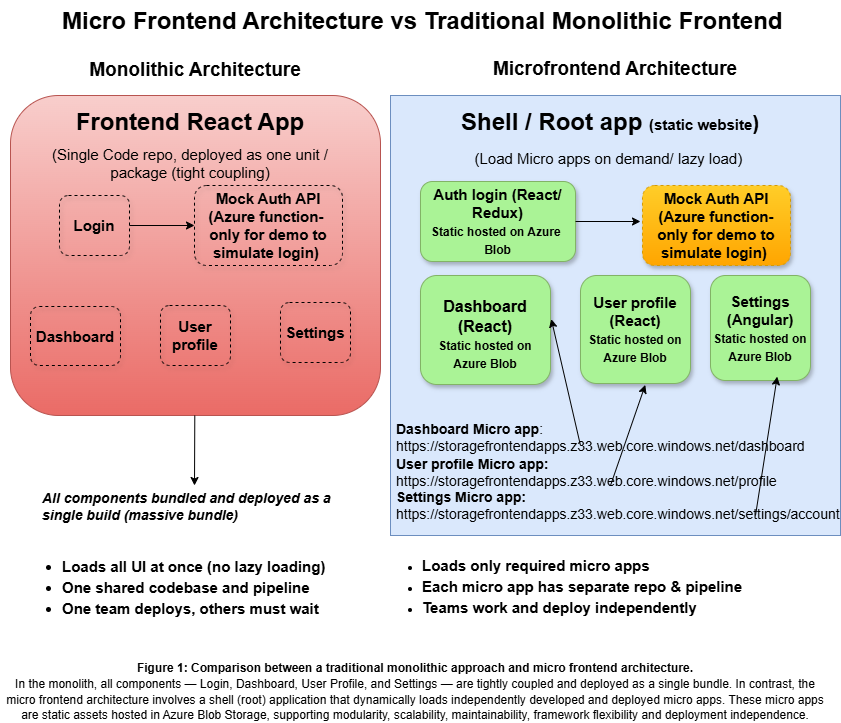

The diagram above was exported from draw.io. Its source (the exported page's mxGraphModel, read from the mxfile embedded in the PNG):
<mxGraphModel dx="1428" dy="912" grid="1" gridSize="10" guides="1" tooltips="1" connect="1" arrows="1" fold="1" page="1" pageScale="1" pageWidth="850" pageHeight="1100" math="0" shadow="0">
  <root>
    <mxCell id="0" />
    <mxCell id="1" parent="0" />
    <mxCell id="WAWeIhKl6e4zO31ugtlQ-1" value="" style="rounded=1;whiteSpace=wrap;html=1;fillColor=#f8cecc;gradientColor=#ea6b66;strokeColor=#b85450;" parent="1" vertex="1">
      <mxGeometry x="10" y="125" width="370" height="320" as="geometry" />
    </mxCell>
    <mxCell id="WAWeIhKl6e4zO31ugtlQ-2" value="" style="rounded=0;whiteSpace=wrap;html=1;labelBackgroundColor=default;labelBorderColor=none;fillColor=#dae8fc;strokeColor=#6c8ebf;" parent="1" vertex="1">
      <mxGeometry x="390" y="125" width="450" height="440" as="geometry" />
    </mxCell>
    <mxCell id="WAWeIhKl6e4zO31ugtlQ-5" value="Dashboard" style="rounded=1;whiteSpace=wrap;html=1;fontSize=15;fontStyle=1;shadow=1;dashed=1;fillColor=none;" parent="1" vertex="1">
      <mxGeometry x="30" y="336" width="90" height="59" as="geometry" />
    </mxCell>
    <mxCell id="WAWeIhKl6e4zO31ugtlQ-13" value="" style="rounded=1;whiteSpace=wrap;html=1;gradientDirection=south;fillStyle=solid;shadow=1;fillColor=light-dark(#aaf396, #1F2F1E);strokeColor=#82b366;" parent="1" vertex="1">
      <mxGeometry x="420" y="305" width="130" height="109" as="geometry" />
    </mxCell>
    <mxCell id="WAWeIhKl6e4zO31ugtlQ-14" value="User profile (React)&lt;div&gt;&lt;div&gt;&lt;font style=&quot;font-size: 12px;&quot;&gt;Static hosted on Azure&amp;nbsp;&lt;/font&gt;&lt;span style=&quot;font-size: 12px; background-color: transparent; color: light-dark(rgb(0, 0, 0), rgb(255, 255, 255));&quot;&gt;Blob&lt;/span&gt;&lt;/div&gt;&lt;/div&gt;" style="rounded=1;whiteSpace=wrap;html=1;fontSize=15;fontStyle=1;shadow=1;fillColor=light-dark(#aaf396, #1F2F1E);strokeColor=#82b366;" parent="1" vertex="1">
      <mxGeometry x="580" y="305" width="110" height="108" as="geometry" />
    </mxCell>
    <mxCell id="WAWeIhKl6e4zO31ugtlQ-15" value="Dashboard (React)&lt;div&gt;&lt;div style=&quot;font-size: 15px;&quot;&gt;&lt;font style=&quot;font-size: 12px;&quot;&gt;Static hosted on Azure&amp;nbsp;&lt;/font&gt;&lt;span style=&quot;font-size: 12px; background-color: transparent; color: light-dark(rgb(0, 0, 0), rgb(255, 255, 255));&quot;&gt;Blob&lt;/span&gt;&lt;/div&gt;&lt;/div&gt;" style="text;html=1;align=center;verticalAlign=middle;whiteSpace=wrap;rounded=0;fontStyle=1;fontSize=16;" parent="1" vertex="1">
      <mxGeometry x="430" y="349" width="110" height="30" as="geometry" />
    </mxCell>
    <mxCell id="WAWeIhKl6e4zO31ugtlQ-22" value="Settings (Angular)&lt;div&gt;&lt;div&gt;&lt;font style=&quot;font-size: 12px;&quot;&gt;Static hosted on Azure&amp;nbsp;&lt;/font&gt;&lt;span style=&quot;font-size: 12px; background-color: transparent; color: light-dark(rgb(0, 0, 0), rgb(255, 255, 255));&quot;&gt;Blob&lt;/span&gt;&lt;/div&gt;&lt;/div&gt;" style="rounded=1;whiteSpace=wrap;html=1;fontSize=15;fontStyle=1;shadow=1;fillColor=light-dark(#aaf396, #1F2F1E);strokeColor=#82b366;" parent="1" vertex="1">
      <mxGeometry x="710" y="305" width="100" height="105" as="geometry" />
    </mxCell>
    <mxCell id="WAWeIhKl6e4zO31ugtlQ-24" value="&lt;h1 style=&quot;margin-top: 0px; line-height: 80%;&quot;&gt;Frontend React App&lt;/h1&gt;&lt;div style=&quot;line-height: 140%;&quot;&gt;&lt;font style=&quot;font-size: 15px;&quot;&gt;(&lt;font style=&quot;&quot;&gt;Single Code repo, deployed as one unit&lt;/font&gt;&amp;nbsp;/ package (tight coupling)&lt;/font&gt;&lt;/div&gt;" style="text;html=1;whiteSpace=wrap;overflow=hidden;rounded=0;align=center;" parent="1" vertex="1">
      <mxGeometry x="40" y="135" width="300" height="90" as="geometry" />
    </mxCell>
    <mxCell id="WAWeIhKl6e4zO31ugtlQ-25" value="User profile" style="rounded=1;whiteSpace=wrap;html=1;fontSize=15;fontStyle=1;shadow=1;dashed=1;fillColor=none;" parent="1" vertex="1">
      <mxGeometry x="160" y="335" width="70" height="60" as="geometry" />
    </mxCell>
    <mxCell id="WAWeIhKl6e4zO31ugtlQ-26" value="Settings" style="rounded=1;whiteSpace=wrap;html=1;fontSize=15;fontStyle=1;shadow=1;dashed=1;fillColor=none;" parent="1" vertex="1">
      <mxGeometry x="280" y="332" width="70" height="60" as="geometry" />
    </mxCell>
    <mxCell id="WAWeIhKl6e4zO31ugtlQ-27" value="Login" style="rounded=1;whiteSpace=wrap;html=1;fontSize=15;fontStyle=1;shadow=1;dashed=1;fillColor=none;strokeColor=default;" parent="1" vertex="1">
      <mxGeometry x="59" y="225" width="70" height="60" as="geometry" />
    </mxCell>
    <mxCell id="WAWeIhKl6e4zO31ugtlQ-28" value="&lt;ul style=&quot;line-height: 140%;&quot;&gt;&lt;li&gt;&lt;span style=&quot;font-family: Arial; background-color: transparent; color: light-dark(rgb(0, 0, 0), rgb(255, 255, 255));&quot;&gt;Loads all UI at once (no lazy loading)&lt;/span&gt;&lt;/li&gt;&lt;li&gt;&lt;span style=&quot;font-family: Arial; background-color: transparent; color: light-dark(rgb(0, 0, 0), rgb(255, 255, 255));&quot;&gt;One shared codebase and pipeline&lt;/span&gt;&lt;/li&gt;&lt;li&gt;&lt;span style=&quot;font-family: Arial; background-color: transparent; color: light-dark(rgb(0, 0, 0), rgb(255, 255, 255));&quot;&gt;One team deploys, others must wait&lt;/span&gt;&lt;/li&gt;&lt;/ul&gt;" style="text;html=1;align=left;verticalAlign=middle;whiteSpace=wrap;rounded=0;fontSize=15;fontStyle=1" parent="1" vertex="1">
      <mxGeometry x="20" y="596" width="360" height="41" as="geometry" />
    </mxCell>
    <mxCell id="WAWeIhKl6e4zO31ugtlQ-31" value="&lt;h1 style=&quot;margin-top: 0px; line-height: 80%;&quot;&gt;Shell / Root app &lt;font style=&quot;font-size: 15px;&quot;&gt;(static website&lt;/font&gt;&lt;font style=&quot;font-size: 20px;&quot;&gt;)&lt;/font&gt;&lt;/h1&gt;&lt;p&gt;&lt;font style=&quot;font-size: 15px;&quot;&gt;(Load Micro apps on demand/ lazy load)&lt;/font&gt;&amp;nbsp;&lt;/p&gt;" style="text;html=1;whiteSpace=wrap;overflow=hidden;rounded=0;align=center;" parent="1" vertex="1">
      <mxGeometry x="420" y="135" width="380" height="80" as="geometry" />
    </mxCell>
    <mxCell id="WAWeIhKl6e4zO31ugtlQ-32" value="Auth login (React/ Redux)&lt;div&gt;&lt;font style=&quot;font-size: 12px;&quot;&gt;Static hosted on Azure&amp;nbsp;&lt;/font&gt;&lt;/div&gt;&lt;div&gt;&lt;font style=&quot;font-size: 12px;&quot;&gt;Blob&lt;/font&gt;&lt;/div&gt;" style="rounded=1;whiteSpace=wrap;html=1;fontSize=15;fontStyle=1;shadow=1;fillColor=light-dark(#aaf396, #1F2F1E);strokeColor=#82b366;" parent="1" vertex="1">
      <mxGeometry x="420" y="211" width="155" height="80" as="geometry" />
    </mxCell>
    <mxCell id="WAWeIhKl6e4zO31ugtlQ-33" value="&lt;ul style=&quot;line-height: 140%;&quot;&gt;&lt;li&gt;&lt;b style=&quot;font-size: 15px; font-family: Arial; background-color: transparent; color: light-dark(rgb(0, 0, 0), rgb(255, 255, 255)); line-height: 140%;&quot;&gt;Loads only required micro apps&lt;/b&gt;&lt;/li&gt;&lt;li&gt;&lt;b style=&quot;font-size: 15px; font-family: Arial; background-color: transparent; color: light-dark(rgb(0, 0, 0), rgb(255, 255, 255)); line-height: 140%;&quot;&gt;Each micro app has separate repo &amp;amp; pipeline&lt;/b&gt;&lt;/li&gt;&lt;li&gt;&lt;b style=&quot;font-size: 15px; font-family: Arial; background-color: transparent; color: light-dark(rgb(0, 0, 0), rgb(255, 255, 255)); line-height: 140%;&quot;&gt;Teams work and deploy independently&lt;/b&gt;&lt;/li&gt;&lt;/ul&gt;" style="text;html=1;align=left;verticalAlign=middle;whiteSpace=wrap;rounded=0;" parent="1" vertex="1">
      <mxGeometry x="380" y="590.5" width="410" height="50" as="geometry" />
    </mxCell>
    <mxCell id="WAWeIhKl6e4zO31ugtlQ-34" value="&lt;b&gt;&lt;font style=&quot;font-size: 19px;&quot;&gt;Monolithic Architecture&lt;/font&gt;&lt;/b&gt;" style="text;html=1;align=center;verticalAlign=middle;whiteSpace=wrap;rounded=0;fontSize=13;" parent="1" vertex="1">
      <mxGeometry x="10" y="85" width="370" height="30" as="geometry" />
    </mxCell>
    <mxCell id="WAWeIhKl6e4zO31ugtlQ-35" value="&lt;font style=&quot;font-size: 19px;&quot;&gt;&lt;b&gt;Microfrontend Architecture&lt;/b&gt;&lt;/font&gt;" style="text;html=1;align=center;verticalAlign=middle;whiteSpace=wrap;rounded=0;fontSize=13;" parent="1" vertex="1">
      <mxGeometry x="390" y="84" width="450" height="30" as="geometry" />
    </mxCell>
    <UserObject label="Mock Auth API (Azure function- only for demo to simulate login)&amp;nbsp;" tooltip="Simulate login functionality" id="WAWeIhKl6e4zO31ugtlQ-37">
      <mxCell style="rounded=1;whiteSpace=wrap;html=1;fontSize=15;fontStyle=1;shadow=1;dashed=1;fillColor=#ffcd28;strokeColor=#d79b00;gradientColor=#ffa500;" parent="1" vertex="1">
        <mxGeometry x="642" y="215" width="148" height="80" as="geometry" />
      </mxCell>
    </UserObject>
    <mxCell id="WAWeIhKl6e4zO31ugtlQ-38" value="" style="endArrow=classic;html=1;rounded=0;" parent="1" source="WAWeIhKl6e4zO31ugtlQ-32" edge="1">
      <mxGeometry width="50" height="50" relative="1" as="geometry">
        <mxPoint x="400" y="395" as="sourcePoint" />
        <mxPoint x="640" y="251" as="targetPoint" />
      </mxGeometry>
    </mxCell>
    <UserObject label="Mock Auth API (Azure function-&amp;nbsp; only for demo to simulate login)&amp;nbsp;" tooltip="Simulate login functionality" id="qaAXdzTYGvXesruBTVrI-1">
      <mxCell style="rounded=1;whiteSpace=wrap;html=1;fontSize=15;fontStyle=1;shadow=1;dashed=1;fillColor=none;" parent="1" vertex="1">
        <mxGeometry x="194" y="215" width="148" height="80" as="geometry" />
      </mxCell>
    </UserObject>
    <mxCell id="qaAXdzTYGvXesruBTVrI-2" value="" style="endArrow=classic;html=1;rounded=0;entryX=0;entryY=0.5;entryDx=0;entryDy=0;exitX=1;exitY=0.5;exitDx=0;exitDy=0;" parent="1" source="WAWeIhKl6e4zO31ugtlQ-27" target="qaAXdzTYGvXesruBTVrI-1" edge="1">
      <mxGeometry width="50" height="50" relative="1" as="geometry">
        <mxPoint x="146" y="261" as="sourcePoint" />
        <mxPoint x="196" y="211" as="targetPoint" />
      </mxGeometry>
    </mxCell>
    <mxCell id="qaAXdzTYGvXesruBTVrI-3" value="" style="endArrow=classic;html=1;rounded=0;" parent="1" source="WAWeIhKl6e4zO31ugtlQ-1" edge="1">
      <mxGeometry width="50" height="50" relative="1" as="geometry">
        <mxPoint x="194.17000000000007" y="484.99999999999994" as="sourcePoint" />
        <mxPoint x="194" y="515" as="targetPoint" />
      </mxGeometry>
    </mxCell>
    <UserObject label="All components bundled and deployed as a single build (massive bundle)  " id="qaAXdzTYGvXesruBTVrI-4">
      <mxCell style="text;whiteSpace=wrap;fontSize=14;fontStyle=3" parent="1" vertex="1">
        <mxGeometry x="40" y="513" width="330" height="33" as="geometry" />
      </mxCell>
    </UserObject>
    <mxCell id="qaAXdzTYGvXesruBTVrI-6" value="&lt;div style=&quot;line-height: 140%;&quot;&gt;&lt;font face=&quot;Arial&quot; style=&quot;font-size: 14px; line-height: 110%;&quot;&gt;&lt;b&gt;Dashboard Micro app&lt;/b&gt;: https://storagefrontendapps.z33.web.core.windows.net/dashboard&lt;/font&gt;&lt;/div&gt;&lt;div&gt;&lt;font face=&quot;Arial&quot;&gt;&lt;span style=&quot;font-size: 14px;&quot;&gt;&lt;b&gt;User profile Micro app:&lt;/b&gt;&lt;br&gt;&lt;/span&gt;&lt;/font&gt;&lt;div&gt;&lt;font face=&quot;Arial&quot; style=&quot;font-size: 14px;&quot;&gt;https://storagefrontendapps.z33.web.core.windows.net/profile&lt;/font&gt;&lt;/div&gt;&lt;div&gt;&lt;font face=&quot;Arial&quot; style=&quot;font-size: 14px;&quot;&gt;&lt;b&gt;Settings Micro app:&lt;/b&gt;&lt;/font&gt;&lt;/div&gt;&lt;div&gt;&lt;font face=&quot;Arial&quot; style=&quot;font-size: 14px;&quot;&gt;https://storagefrontendapps.z33.web.core.windows.net/settings/account&lt;/font&gt;&lt;/div&gt;&lt;/div&gt;" style="text;html=1;align=left;verticalAlign=middle;whiteSpace=wrap;rounded=0;" parent="1" vertex="1">
      <mxGeometry x="394" y="447" width="430" height="110" as="geometry" />
    </mxCell>
    <mxCell id="qaAXdzTYGvXesruBTVrI-10" value="" style="endArrow=classic;html=1;rounded=0;entryX=0.589;entryY=1.013;entryDx=0;entryDy=0;entryPerimeter=0;" parent="1" target="WAWeIhKl6e4zO31ugtlQ-14" edge="1">
      <mxGeometry width="50" height="50" relative="1" as="geometry">
        <mxPoint x="610" y="515" as="sourcePoint" />
        <mxPoint x="660" y="465" as="targetPoint" />
      </mxGeometry>
    </mxCell>
    <mxCell id="qaAXdzTYGvXesruBTVrI-11" value="" style="endArrow=classic;html=1;rounded=0;entryX=0.667;entryY=0.963;entryDx=0;entryDy=0;entryPerimeter=0;" parent="1" target="WAWeIhKl6e4zO31ugtlQ-22" edge="1">
      <mxGeometry width="50" height="50" relative="1" as="geometry">
        <mxPoint x="755" y="545" as="sourcePoint" />
        <mxPoint x="800" y="505" as="targetPoint" />
      </mxGeometry>
    </mxCell>
    <mxCell id="qaAXdzTYGvXesruBTVrI-12" value="" style="endArrow=classic;html=1;rounded=0;entryX=1.006;entryY=0.4;entryDx=0;entryDy=0;entryPerimeter=0;" parent="1" target="WAWeIhKl6e4zO31ugtlQ-13" edge="1">
      <mxGeometry width="50" height="50" relative="1" as="geometry">
        <mxPoint x="580" y="475" as="sourcePoint" />
        <mxPoint x="640" y="435" as="targetPoint" />
      </mxGeometry>
    </mxCell>
    <mxCell id="qaAXdzTYGvXesruBTVrI-15" value="&lt;h1 style=&quot;margin-top: 0px;&quot;&gt;Micro Frontend Architecture vs Traditional Monolithic Frontend&lt;/h1&gt;" style="text;html=1;whiteSpace=wrap;overflow=hidden;rounded=0;" parent="1" vertex="1">
      <mxGeometry x="60" y="30" width="740" height="70" as="geometry" />
    </mxCell>
    <mxCell id="qaAXdzTYGvXesruBTVrI-17" value="&lt;div style=&quot;line-height: 130%;&quot;&gt;&lt;strong data-end=&quot;377&quot; data-start=&quot;278&quot;&gt;Figure 1: Comparison between a traditional monolithic approach and micro frontend architecture.&lt;/strong&gt;&lt;br data-end=&quot;380&quot; data-start=&quot;377&quot;&gt;In the monolith, all components — Login, Dashboard, User Profile, and Settings — are tightly coupled and deployed as a single bundle. In contrast, the micro frontend architecture involves a shell (root) application that dynamically loads independently developed and deployed micro apps. These micro apps are static assets hosted in Azure Blob Storage, supporting modularity, scalability, maintainability, framework flexibility and deployment independence.&lt;/div&gt;" style="text;html=1;align=center;verticalAlign=middle;whiteSpace=wrap;rounded=0;" parent="1" vertex="1">
      <mxGeometry y="707" width="830" height="30" as="geometry" />
    </mxCell>
  </root>
</mxGraphModel>